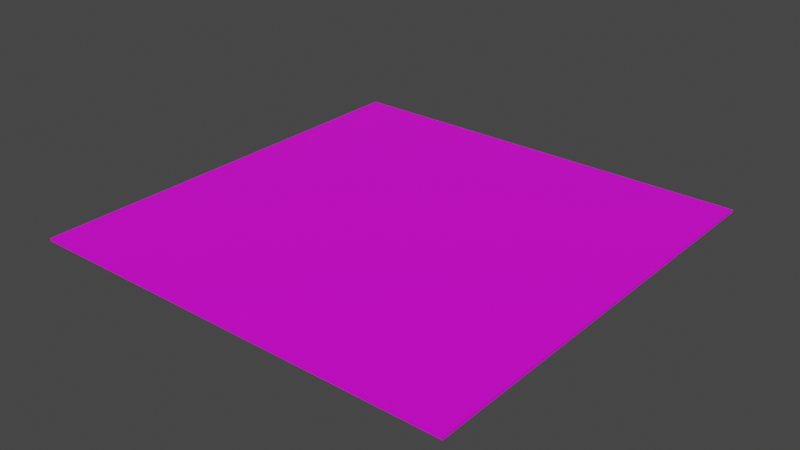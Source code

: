 # Source: material.cardboard.blend  (saved by Blender 5.0.113; exported with 4.5.12 LTS)
import bpy
from mathutils import Matrix  # noqa: F401  (used for matrix-valued properties, if any)

bpy.ops.wm.read_factory_settings(use_empty=True)
scene = bpy.context.scene
scene.name = 'Scene'

# ---- collections
col_wellpapp = bpy.data.collections.new('wellpapp'); scene.collection.children.link(col_wellpapp)

# ---- images (referenced by path relative to the original .blend; pixels are not part of the script)
import os
ASSET_DIR = os.environ.get("B2B_ASSET_DIR", "")  # directory of the original .blend (textures are referenced by path, not embedded)
HERE = os.path.dirname(os.path.abspath(__file__))  # packed textures are extracted next to this script under _unpacked/

def load_image(name, relpath, width, height, colorspace="sRGB"):
    """Load a texture the original file referenced (path relative to the .blend, or extracted next to this script)."""
    p = next((c for c in (os.path.join(HERE, relpath), os.path.join(ASSET_DIR, relpath)) if relpath and os.path.exists(c)), "")
    if p:
        img = bpy.data.images.load(p, check_existing=True)
        img.name = name
    else:  # same state as the original file: an image datablock whose file is absent (Cycles renders it pink)
        img = bpy.data.images.new(name, width, height)
        img.source = "FILE"
        img.filepath = "//" + (relpath or name)
    img.colorspace_settings.name = colorspace
    return img
img_carton_png = load_image('carton.png', 'cardboard.variant-a__generic-box.png', 1024, 1024, 'sRGB')

# ---- materials (node trees are filled in below, after node groups)
mat_cardboard = bpy.data.materials.new('cardboard')
mat_cardboard.use_backface_culling_lightprobe_volume = False
mat_cardboard.use_transparent_shadow = False

# ---- material node trees
mat_cardboard.use_nodes = True; mat_cardboard.node_tree.nodes.clear()
_N = mat_cardboard.node_tree.nodes; _L = mat_cardboard.node_tree.links
n0 = _N.new('ShaderNodeBsdfPrincipled'); n0.name = 'Principled BSDF'; n0.location = (10, 300)
n0.distribution = 'GGX'
n0.subsurface_method = 'BURLEY'
n0.inputs[3].default_value = 1.45
n0.inputs[27].default_value = (0.0, 0.0, 0.0, 1.0)
n0.inputs[28].default_value = 1.0
n1 = _N.new('ShaderNodeOutputMaterial'); n1.name = 'Material Output'; n1.location = (300, 300)
n2 = _N.new('ShaderNodeTexImage'); n2.name = 'Image Texture'; n2.location = (-280, 260)
n2.image = img_carton_png
_L.new(n0.outputs[0], n1.inputs[0])
_L.new(n2.outputs[0], n0.inputs[0])
n1.is_active_output = True

# ---- world
world_world = bpy.data.worlds.new('World'); scene.world = world_world
world_world.use_nodes = True; world_world.node_tree.nodes.clear()
_N = world_world.node_tree.nodes; _L = world_world.node_tree.links
n0 = _N.new('ShaderNodeOutputWorld'); n0.name = 'World Output'; n0.location = (300, 300)
n1 = _N.new('ShaderNodeBackground'); n1.name = 'Background'; n1.location = (10, 300)
n1.inputs[0].default_value = (0.05088, 0.05088, 0.05088, 1.0)
_L.new(n1.outputs[0], n0.inputs[0])
n0.is_active_output = True
world_world.color = (0.1281, 0.4819, 0.08148)
world_world.use_sun_shadow = False
world_world.sun_shadow_jitter_overblur = 0.0

# ---- meshes
me_cube_017 = bpy.data.meshes.new('Cube.017')
me_cube_017.from_pydata([(1.0, 1.0, -7.276e-12), (1.0, 1.0, -2.0), (1.0, -1.0, -7.276e-12), (1.0, -1.0, -2.0), (-1.0, 1.0, -7.276e-12), (-1.0, 1.0, -2.0), (-1.0, -1.0, -7.276e-12), (-1.0, -1.0, -2.0)], [], [(0, 4, 6, 2), (3, 2, 6, 7), (7, 6, 4, 5), (5, 1, 3, 7), (1, 0, 2, 3), (5, 4, 0, 1)])
_uv = me_cube_017.uv_layers.new(name='UVMap')
_uv.uv.foreach_set('vector', [0.8634, 0.0, 0.8634, 1.0, 0.1366, 1.0, 0.1366, 2.98e-08, 0.1366, 2.98e-08, 0.8634, 0.0, 0.8634, 1.0, 0.1366, 1.0, 0.1366, 1.0, 0.8634, 1.0, 0.8634, 0.0, 0.1366, 2.98e-08, 0.8634, 1.0, 0.8634, 0.0, 0.1366, 2.98e-08, 0.1366, 1.0, 0.1366, 2.98e-08, 0.8634, 0.0, 0.8634, 1.0, 0.1366, 1.0, 0.1366, 1.0, 0.8634, 1.0, 0.8634, 0.0, 0.1366, 2.98e-08])
me_cube_017.materials.append(mat_cardboard)
me_cube_017.use_remesh_preserve_volume = False
me_cube_017.use_remesh_preserve_attributes = False
me_cube_017.use_mirror_vertex_groups = False
me_cube_017.update()

# ---- objects
ob_cardboard = bpy.data.objects.new('cardboard', me_cube_017)

# ---- transforms, parenting, visibility, modifiers, constraints
ob_cardboard.location = (0.0, 0.0, 0.0)
ob_cardboard.rotation_euler = (3.142, 2.524e-29, -2.118e-22)
ob_cardboard.scale = (0.4, 0.4, 0.0025)
ob_cardboard.lock_rotations_4d = False
ob_cardboard.empty_display_type = 'ARROWS'
ob_cardboard.show_instancer_for_viewport = False
ob_cardboard.lineart.crease_threshold = 0.0
_m = ob_cardboard.modifiers.new('Boolean', 'BOOLEAN')

# ---- collection membership
col_wellpapp.objects.link(ob_cardboard)

# ---- scene / render settings (as saved in the file)
scene.frame_start = 1; scene.frame_end = 250; scene.frame_set(1)
scene.render.engine = 'BLENDER_EEVEE_NEXT'
scene.render.bake_bias = 0.0
scene.render.bake_samples = 0
scene.cycles.use_denoising = False
scene.cycles.samples = 128
scene.cycles.sampling_pattern = 'TABULATED_SOBOL'
scene.cycles.use_adaptive_sampling = False
scene.cycles.use_light_tree = False
scene.eevee.use_raytracing = True
scene.view_settings.view_transform = 'Filmic'
bpy.context.view_layer.update()

# ---- added for rendering (the .blend has no active camera and no usable light): camera, sun
cam_auto = bpy.data.cameras.new('AutoCamera')
cam_auto.lens = 50.0
cam_auto.sensor_width = 36.0
cam_auto.clip_end = 1000.0
ob_auto_camera = bpy.data.objects.new('AutoCamera', cam_auto)
scene.collection.objects.link(ob_auto_camera)
ob_auto_camera.location = (1.04678, -1.25614, 0.839926)
ob_auto_camera.rotation_euler = (1.09748, -7.21219e-08, 0.694738)
scene.camera = ob_auto_camera
light_auto_sun = bpy.data.lights.new('AutoSun', 'SUN')
light_auto_sun.energy = 3.0
light_auto_sun.angle = 0.0523599
ob_auto_sun = bpy.data.objects.new('AutoSun', light_auto_sun)
scene.collection.objects.link(ob_auto_sun)
ob_auto_sun.rotation_euler = (0.872665, 0.174533, 0.523599)
bpy.context.view_layer.update()
